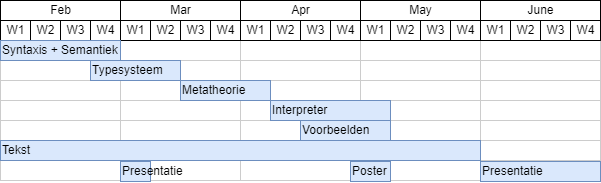

The diagram above was exported from draw.io. Its source (the exported page's mxGraphModel, read from the mxfile embedded in the PNG):
<mxGraphModel dx="875" dy="451" grid="1" gridSize="10" guides="1" tooltips="1" connect="0" arrows="1" fold="1" page="1" pageScale="1.5" pageWidth="1169" pageHeight="826" background="none" math="0" shadow="0">
  <root>
    <mxCell id="0" style=";html=1;" />
    <mxCell id="1" style=";html=1;" parent="0" />
    <mxCell id="67c90442a009f359-279" value="Mar" style="strokeWidth=1;fontStyle=0;html=1;" parent="1" vertex="1">
      <mxGeometry x="400" y="439" width="120" height="20" as="geometry" />
    </mxCell>
    <mxCell id="7a8b956e7d50b54d-104" value="Apr" style="strokeWidth=1;fontStyle=0;html=1;" parent="1" vertex="1">
      <mxGeometry x="520" y="439" width="120" height="20" as="geometry" />
    </mxCell>
    <mxCell id="7a8b956e7d50b54d-109" value="May" style="strokeWidth=1;fontStyle=0;html=1;" parent="1" vertex="1">
      <mxGeometry x="640" y="439" width="120" height="20" as="geometry" />
    </mxCell>
    <mxCell id="7a8b956e7d50b54d-114" value="June" style="strokeWidth=1;fontStyle=0;html=1;" parent="1" vertex="1">
      <mxGeometry x="760" y="439" width="120" height="20" as="geometry" />
    </mxCell>
    <mxCell id="7a8b956e7d50b54d-145" value="Feb" style="strokeWidth=1;fontStyle=0;html=1;" parent="1" vertex="1">
      <mxGeometry x="280" y="439" width="120" height="20" as="geometry" />
    </mxCell>
    <mxCell id="7a8b956e7d50b54d-177" value="" style="align=left;strokeColor=#CCCCCC;html=1;" parent="1" vertex="1">
      <mxGeometry x="280" y="479" width="120" height="20" as="geometry" />
    </mxCell>
    <mxCell id="7a8b956e7d50b54d-178" value="" style="align=left;strokeColor=#CCCCCC;html=1;" parent="1" vertex="1">
      <mxGeometry x="280" y="499" width="120" height="20" as="geometry" />
    </mxCell>
    <mxCell id="7a8b956e7d50b54d-179" value="" style="align=left;strokeColor=#CCCCCC;html=1;" parent="1" vertex="1">
      <mxGeometry x="280" y="519" width="120" height="20" as="geometry" />
    </mxCell>
    <mxCell id="7a8b956e7d50b54d-180" value="" style="align=left;strokeColor=#CCCCCC;html=1;" parent="1" vertex="1">
      <mxGeometry x="280" y="539" width="120" height="20" as="geometry" />
    </mxCell>
    <mxCell id="7a8b956e7d50b54d-181" value="" style="align=left;strokeColor=#CCCCCC;html=1;" parent="1" vertex="1">
      <mxGeometry x="280" y="559" width="120" height="20" as="geometry" />
    </mxCell>
    <mxCell id="7a8b956e7d50b54d-182" value="" style="align=left;strokeColor=#CCCCCC;html=1;" parent="1" vertex="1">
      <mxGeometry x="280" y="579" width="120" height="20" as="geometry" />
    </mxCell>
    <mxCell id="7a8b956e7d50b54d-183" value="" style="align=left;strokeColor=#CCCCCC;html=1;" parent="1" vertex="1">
      <mxGeometry x="280" y="599" width="120" height="20" as="geometry" />
    </mxCell>
    <mxCell id="7a8b956e7d50b54d-193" value="" style="align=left;strokeColor=#CCCCCC;html=1;" parent="1" vertex="1">
      <mxGeometry x="400" y="479" width="120" height="20" as="geometry" />
    </mxCell>
    <mxCell id="7a8b956e7d50b54d-194" value="" style="align=left;strokeColor=#CCCCCC;html=1;" parent="1" vertex="1">
      <mxGeometry x="400" y="499" width="120" height="20" as="geometry" />
    </mxCell>
    <mxCell id="7a8b956e7d50b54d-195" value="" style="align=left;strokeColor=#CCCCCC;html=1;" parent="1" vertex="1">
      <mxGeometry x="400" y="519" width="120" height="20" as="geometry" />
    </mxCell>
    <mxCell id="7a8b956e7d50b54d-196" value="" style="align=left;strokeColor=#CCCCCC;html=1;" parent="1" vertex="1">
      <mxGeometry x="400" y="539" width="120" height="20" as="geometry" />
    </mxCell>
    <mxCell id="7a8b956e7d50b54d-197" value="" style="align=left;strokeColor=#CCCCCC;html=1;" parent="1" vertex="1">
      <mxGeometry x="400" y="559" width="120" height="20" as="geometry" />
    </mxCell>
    <mxCell id="7a8b956e7d50b54d-198" value="" style="align=left;strokeColor=#CCCCCC;html=1;" parent="1" vertex="1">
      <mxGeometry x="400" y="579" width="120" height="20" as="geometry" />
    </mxCell>
    <mxCell id="7a8b956e7d50b54d-199" value="" style="align=left;strokeColor=#CCCCCC;html=1;" parent="1" vertex="1">
      <mxGeometry x="400" y="599" width="120" height="20" as="geometry" />
    </mxCell>
    <mxCell id="7a8b956e7d50b54d-209" value="" style="align=left;strokeColor=#CCCCCC;html=1;" parent="1" vertex="1">
      <mxGeometry x="520" y="479" width="120" height="20" as="geometry" />
    </mxCell>
    <mxCell id="7a8b956e7d50b54d-210" value="" style="align=left;strokeColor=#CCCCCC;html=1;" parent="1" vertex="1">
      <mxGeometry x="520" y="499" width="120" height="20" as="geometry" />
    </mxCell>
    <mxCell id="7a8b956e7d50b54d-211" value="" style="align=left;strokeColor=#CCCCCC;html=1;" parent="1" vertex="1">
      <mxGeometry x="520" y="519" width="120" height="20" as="geometry" />
    </mxCell>
    <mxCell id="7a8b956e7d50b54d-212" value="" style="align=left;strokeColor=#CCCCCC;html=1;" parent="1" vertex="1">
      <mxGeometry x="520" y="539" width="120" height="20" as="geometry" />
    </mxCell>
    <mxCell id="7a8b956e7d50b54d-213" value="" style="align=left;strokeColor=#CCCCCC;html=1;" parent="1" vertex="1">
      <mxGeometry x="520" y="559" width="120" height="20" as="geometry" />
    </mxCell>
    <mxCell id="7a8b956e7d50b54d-214" value="" style="align=left;strokeColor=#CCCCCC;html=1;" parent="1" vertex="1">
      <mxGeometry x="520" y="579" width="120" height="20" as="geometry" />
    </mxCell>
    <mxCell id="7a8b956e7d50b54d-215" value="" style="align=left;strokeColor=#CCCCCC;html=1;" parent="1" vertex="1">
      <mxGeometry x="520" y="599" width="120" height="20" as="geometry" />
    </mxCell>
    <mxCell id="7a8b956e7d50b54d-225" value="" style="align=left;strokeColor=#CCCCCC;html=1;" parent="1" vertex="1">
      <mxGeometry x="640" y="479" width="120" height="20" as="geometry" />
    </mxCell>
    <mxCell id="7a8b956e7d50b54d-226" value="" style="align=left;strokeColor=#CCCCCC;html=1;" parent="1" vertex="1">
      <mxGeometry x="640" y="499" width="120" height="20" as="geometry" />
    </mxCell>
    <mxCell id="7a8b956e7d50b54d-227" value="" style="align=left;strokeColor=#CCCCCC;html=1;" parent="1" vertex="1">
      <mxGeometry x="640" y="519" width="120" height="20" as="geometry" />
    </mxCell>
    <mxCell id="7a8b956e7d50b54d-228" value="" style="align=left;strokeColor=#CCCCCC;html=1;" parent="1" vertex="1">
      <mxGeometry x="640" y="539" width="120" height="20" as="geometry" />
    </mxCell>
    <mxCell id="7a8b956e7d50b54d-229" value="" style="align=left;strokeColor=#CCCCCC;html=1;" parent="1" vertex="1">
      <mxGeometry x="640" y="559" width="120" height="20" as="geometry" />
    </mxCell>
    <mxCell id="7a8b956e7d50b54d-230" value="" style="align=left;strokeColor=#CCCCCC;html=1;" parent="1" vertex="1">
      <mxGeometry x="640" y="579" width="120" height="20" as="geometry" />
    </mxCell>
    <mxCell id="7a8b956e7d50b54d-231" value="" style="align=left;strokeColor=#CCCCCC;html=1;" parent="1" vertex="1">
      <mxGeometry x="640" y="599" width="120" height="20" as="geometry" />
    </mxCell>
    <mxCell id="7a8b956e7d50b54d-241" value="" style="align=left;strokeColor=#CCCCCC;html=1;" parent="1" vertex="1">
      <mxGeometry x="760" y="479" width="120" height="20" as="geometry" />
    </mxCell>
    <mxCell id="7a8b956e7d50b54d-242" value="" style="align=left;strokeColor=#CCCCCC;html=1;" parent="1" vertex="1">
      <mxGeometry x="760" y="499" width="120" height="20" as="geometry" />
    </mxCell>
    <mxCell id="7a8b956e7d50b54d-243" value="" style="align=left;strokeColor=#CCCCCC;html=1;" parent="1" vertex="1">
      <mxGeometry x="760" y="519" width="120" height="20" as="geometry" />
    </mxCell>
    <mxCell id="7a8b956e7d50b54d-244" value="" style="align=left;strokeColor=#CCCCCC;html=1;" parent="1" vertex="1">
      <mxGeometry x="760" y="539" width="120" height="20" as="geometry" />
    </mxCell>
    <mxCell id="7a8b956e7d50b54d-245" value="" style="align=left;strokeColor=#CCCCCC;html=1;" parent="1" vertex="1">
      <mxGeometry x="760" y="559" width="120" height="20" as="geometry" />
    </mxCell>
    <mxCell id="7a8b956e7d50b54d-246" value="" style="align=left;strokeColor=#CCCCCC;html=1;" parent="1" vertex="1">
      <mxGeometry x="760" y="579" width="120" height="20" as="geometry" />
    </mxCell>
    <mxCell id="7a8b956e7d50b54d-247" value="" style="align=left;strokeColor=#CCCCCC;html=1;" parent="1" vertex="1">
      <mxGeometry x="760" y="599" width="120" height="20" as="geometry" />
    </mxCell>
    <mxCell id="7a8b956e7d50b54d-100" value="W1" style="strokeWidth=1;fontStyle=0;html=1;" parent="1" vertex="1">
      <mxGeometry x="400" y="459" width="30" height="20" as="geometry" />
    </mxCell>
    <mxCell id="7a8b956e7d50b54d-101" value="W2" style="strokeWidth=1;fontStyle=0;html=1;" parent="1" vertex="1">
      <mxGeometry x="430" y="459" width="30" height="20" as="geometry" />
    </mxCell>
    <mxCell id="7a8b956e7d50b54d-102" value="W3" style="strokeWidth=1;fontStyle=0;html=1;" parent="1" vertex="1">
      <mxGeometry x="460" y="459" width="30" height="20" as="geometry" />
    </mxCell>
    <mxCell id="7a8b956e7d50b54d-103" value="W4" style="strokeWidth=1;fontStyle=0;html=1;" parent="1" vertex="1">
      <mxGeometry x="490" y="459" width="30" height="20" as="geometry" />
    </mxCell>
    <mxCell id="7a8b956e7d50b54d-105" value="W1" style="strokeWidth=1;fontStyle=0;html=1;" parent="1" vertex="1">
      <mxGeometry x="520" y="459" width="30" height="20" as="geometry" />
    </mxCell>
    <mxCell id="7a8b956e7d50b54d-106" value="W2" style="strokeWidth=1;fontStyle=0;html=1;" parent="1" vertex="1">
      <mxGeometry x="550" y="459" width="30" height="20" as="geometry" />
    </mxCell>
    <mxCell id="7a8b956e7d50b54d-107" value="W3" style="strokeWidth=1;fontStyle=0;html=1;" parent="1" vertex="1">
      <mxGeometry x="580" y="459" width="30" height="20" as="geometry" />
    </mxCell>
    <mxCell id="7a8b956e7d50b54d-108" value="W4" style="strokeWidth=1;fontStyle=0;html=1;" parent="1" vertex="1">
      <mxGeometry x="610" y="459" width="30" height="20" as="geometry" />
    </mxCell>
    <mxCell id="7a8b956e7d50b54d-110" value="W1" style="strokeWidth=1;fontStyle=0;html=1;" parent="1" vertex="1">
      <mxGeometry x="640" y="459" width="30" height="20" as="geometry" />
    </mxCell>
    <mxCell id="7a8b956e7d50b54d-111" value="W2" style="strokeWidth=1;fontStyle=0;html=1;" parent="1" vertex="1">
      <mxGeometry x="670" y="459" width="30" height="20" as="geometry" />
    </mxCell>
    <mxCell id="7a8b956e7d50b54d-112" value="W3" style="strokeWidth=1;fontStyle=0;html=1;" parent="1" vertex="1">
      <mxGeometry x="700" y="459" width="30" height="20" as="geometry" />
    </mxCell>
    <mxCell id="7a8b956e7d50b54d-113" value="W4" style="strokeWidth=1;fontStyle=0;html=1;" parent="1" vertex="1">
      <mxGeometry x="730" y="459" width="30" height="20" as="geometry" />
    </mxCell>
    <mxCell id="7a8b956e7d50b54d-115" value="W1" style="strokeWidth=1;fontStyle=0;html=1;" parent="1" vertex="1">
      <mxGeometry x="760" y="459" width="30" height="20" as="geometry" />
    </mxCell>
    <mxCell id="7a8b956e7d50b54d-116" value="W2" style="strokeWidth=1;fontStyle=0;html=1;" parent="1" vertex="1">
      <mxGeometry x="790" y="459" width="30" height="20" as="geometry" />
    </mxCell>
    <mxCell id="7a8b956e7d50b54d-117" value="W3" style="strokeWidth=1;fontStyle=0;html=1;" parent="1" vertex="1">
      <mxGeometry x="820" y="459" width="30" height="20" as="geometry" />
    </mxCell>
    <mxCell id="7a8b956e7d50b54d-118" value="W4" style="strokeWidth=1;fontStyle=0;html=1;" parent="1" vertex="1">
      <mxGeometry x="850" y="459" width="30" height="20" as="geometry" />
    </mxCell>
    <mxCell id="7a8b956e7d50b54d-146" value="W1" style="strokeWidth=1;fontStyle=0;html=1;" parent="1" vertex="1">
      <mxGeometry x="280" y="459" width="30" height="20" as="geometry" />
    </mxCell>
    <mxCell id="7a8b956e7d50b54d-147" value="W2" style="strokeWidth=1;fontStyle=0;html=1;" parent="1" vertex="1">
      <mxGeometry x="310" y="459" width="30" height="20" as="geometry" />
    </mxCell>
    <mxCell id="7a8b956e7d50b54d-148" value="W3" style="strokeWidth=1;fontStyle=0;html=1;" parent="1" vertex="1">
      <mxGeometry x="340" y="459" width="30" height="20" as="geometry" />
    </mxCell>
    <mxCell id="7a8b956e7d50b54d-149" value="W4" style="strokeWidth=1;fontStyle=0;html=1;" parent="1" vertex="1">
      <mxGeometry x="370" y="459" width="30" height="20" as="geometry" />
    </mxCell>
    <mxCell id="7a8b956e7d50b54d-354" value="Typesysteem" style="align=left;strokeColor=#6c8ebf;html=1;fillColor=#dae8fc;" parent="1" vertex="1">
      <mxGeometry x="370" y="499" width="90" height="20" as="geometry" />
    </mxCell>
    <mxCell id="7a8b956e7d50b54d-355" value="Metatheorie" style="align=left;strokeColor=#6c8ebf;html=1;fillColor=#dae8fc;" parent="1" vertex="1">
      <mxGeometry x="460" y="519" width="90" height="20" as="geometry" />
    </mxCell>
    <mxCell id="7a8b956e7d50b54d-356" value="Interpreter" style="align=left;strokeColor=#6c8ebf;html=1;fillColor=#dae8fc;" parent="1" vertex="1">
      <mxGeometry x="550" y="539" width="120" height="20" as="geometry" />
    </mxCell>
    <mxCell id="7a8b956e7d50b54d-357" value="Voorbeelden" style="align=left;strokeColor=#6c8ebf;html=1;fillColor=#dae8fc;" parent="1" vertex="1">
      <mxGeometry x="580" y="559" width="90" height="20" as="geometry" />
    </mxCell>
    <mxCell id="7a8b956e7d50b54d-359" value="Tekst" style="align=left;strokeColor=#6c8ebf;html=1;fillColor=#dae8fc;" parent="1" vertex="1">
      <mxGeometry x="280" y="579" width="480" height="20" as="geometry" />
    </mxCell>
    <mxCell id="7a8b956e7d50b54d-360" value="Presentatie" style="align=left;strokeColor=#6c8ebf;html=1;fillColor=#dae8fc;" parent="1" vertex="1">
      <mxGeometry x="760" y="600" width="120" height="20" as="geometry" />
    </mxCell>
    <mxCell id="wCW1Uu0BQQehCxSbX8Px-2" value="Presentatie" style="align=left;strokeColor=#6c8ebf;html=1;fillColor=#dae8fc;" vertex="1" parent="1">
      <mxGeometry x="400" y="600" width="30" height="20" as="geometry" />
    </mxCell>
    <mxCell id="wCW1Uu0BQQehCxSbX8Px-3" value="Poster" style="align=left;strokeColor=#6c8ebf;html=1;fillColor=#dae8fc;" vertex="1" parent="1">
      <mxGeometry x="630" y="600" width="40" height="20" as="geometry" />
    </mxCell>
    <mxCell id="wCW1Uu0BQQehCxSbX8Px-5" value="Syntaxis + Semantiek" style="align=left;strokeColor=#6c8ebf;html=1;fillColor=#dae8fc;" vertex="1" parent="1">
      <mxGeometry x="280" y="479" width="120" height="20" as="geometry" />
    </mxCell>
  </root>
</mxGraphModel>